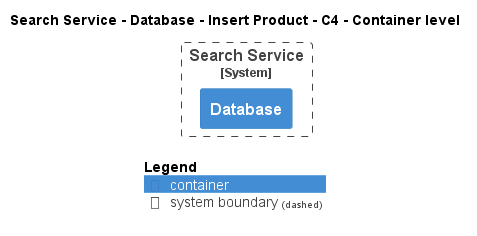

The diagram above was rendered by PlantUML. Its source (embedded in the PNG):
@startuml
!pragma layout smetana
!include ..\..\..\..\..\..\..\.c4s\C4_Container.puml

AddElementTag("c4interflow:lifecycle:new", $bgColor=green, $fontColor=#ffffff, $borderColor=green, $shadowing="False")
AddElementTag("c4interflow:lifecycle:changed", $bgColor=orange, $fontColor=#ffffff, $borderColor=orange, $shadowing="False")
AddElementTag("c4interflow:lifecycle:removed", $bgColor=red, $fontColor=#ffffff, $borderColor=red, $shadowing="False")

AddRelTag("c4interflow:lifecycle:new", $textColor=green, $lineColor=green)
AddRelTag("c4interflow:lifecycle:changed", $textColor=orange, $lineColor=orange)
AddRelTag("c4interflow:lifecycle:removed", $textColor=red, $lineColor=red)

SHOW_PERSON_PORTRAIT()
LAYOUT_TOP_DOWN()

skinparam linetype polyline

title Search Service - Database - Insert Product - C4 - Container level


System_Boundary(ECommercePlatform.SoftwareSystems.SearchService, "Search Service") {
    Container(ECommercePlatform.SoftwareSystems.SearchService.Containers.Database, "Database", "", "")
}



SHOW_LEGEND()
@enduml